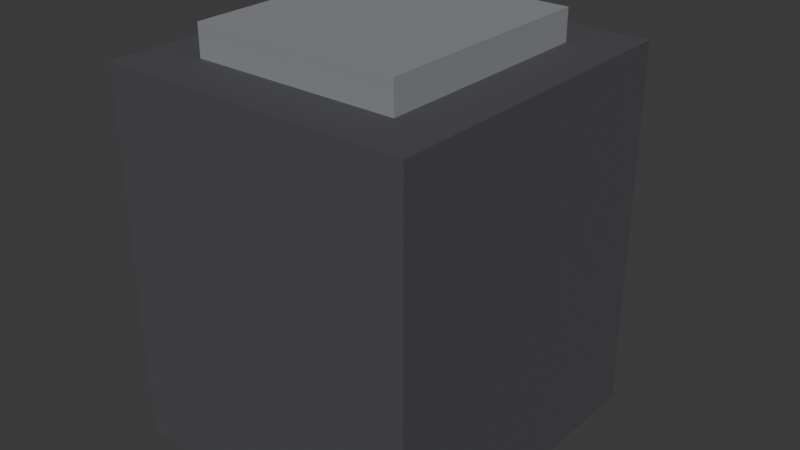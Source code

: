# Source: ELD_AIRFRYER2_v01.blend  (saved by Blender 4.2.66; exported with 4.5.12 LTS)
import bpy
from mathutils import Matrix  # noqa: F401  (used for matrix-valued properties, if any)

bpy.ops.wm.read_factory_settings(use_empty=True)
scene = bpy.context.scene
scene.name = 'Scene'

# ---- collections
col_collection = bpy.data.collections.new('Collection'); scene.collection.children.link(col_collection)

# ---- materials (node trees are filled in below, after node groups)
mat_polyroom_pbr = bpy.data.materials.new('Polyroom_PBR')

# ---- material node trees
mat_polyroom_pbr.use_nodes = True; mat_polyroom_pbr.node_tree.nodes.clear()
_N = mat_polyroom_pbr.node_tree.nodes; _L = mat_polyroom_pbr.node_tree.links
n0 = _N.new('ShaderNodeOutputMaterial'); n0.name = 'Material Output'; n0.location = (300, 0)
n1 = _N.new('ShaderNodeBsdfPrincipled'); n1.name = 'Principled BSDF'; n1.location = (0, 0)
n1.inputs[2].default_value = 0.8
n2 = _N.new('ShaderNodeVertexColor'); n2.name = 'Color Attribute'; n2.location = (-300, 0)
n2.layer_name = 'Color'
_L.new(n2.outputs[0], n1.inputs[0])
_L.new(n1.outputs[0], n0.inputs[0])
n0.is_active_output = True

# ---- world
world_world = bpy.data.worlds.new('World'); scene.world = world_world
world_world.use_nodes = True; world_world.node_tree.nodes.clear()
_N = world_world.node_tree.nodes; _L = world_world.node_tree.links
n0 = _N.new('ShaderNodeOutputWorld'); n0.name = 'World Output'; n0.location = (300, 300)
n1 = _N.new('ShaderNodeBackground'); n1.name = 'Background'; n1.location = (10, 300)
n1.inputs[0].default_value = (0.05088, 0.05088, 0.05088, 1.0)
_L.new(n1.outputs[0], n0.inputs[0])
n0.is_active_output = True
world_world.color = (0.05088, 0.05088, 0.05088)
world_world.sun_shadow_jitter_overblur = 0.0

# ---- meshes
me_eld_airfryer2_v01 = bpy.data.meshes.new('ELD_AIRFRYER2_v01')
me_eld_airfryer2_v01.from_pydata([(-0.15, -0.1765, 0.0), (-0.15, -0.1765, 0.36), (-0.15, 0.1435, 0.0), (-0.15, 0.1435, 0.36), (0.15, -0.1765, 0.0), (0.15, -0.1765, 0.36), (0.15, 0.1435, 0.0), (0.15, 0.1435, 0.36), (-0.11, 0.1385, 0.06), (-0.11, 0.1385, 0.24), (-0.11, 0.1585, 0.06), (-0.11, 0.1585, 0.24), (0.11, 0.1385, 0.06), (0.11, 0.1385, 0.24), (0.11, 0.1585, 0.06), (0.11, 0.1585, 0.24), (-0.09, 0.1465, 0.23), (-0.09, 0.1465, 0.27), (-0.09, 0.1765, 0.23), (-0.09, 0.1765, 0.27), (0.09, 0.1465, 0.23), (0.09, 0.1465, 0.27), (0.09, 0.1765, 0.23), (0.09, 0.1765, 0.27), (-0.08, 0.141, 0.26), (-0.08, 0.141, 0.32), (-0.08, 0.156, 0.26), (-0.08, 0.156, 0.32), (0.08, 0.141, 0.26), (0.08, 0.141, 0.32), (0.08, 0.156, 0.26), (0.08, 0.156, 0.32), (-0.1, -0.1265, 0.36), (-0.1, -0.1265, 0.39), (-0.1, 0.0935, 0.36), (-0.1, 0.0935, 0.39), (0.1, -0.1265, 0.36), (0.1, -0.1265, 0.39), (0.1, 0.0935, 0.36), (0.1, 0.0935, 0.39)], [], [(0, 1, 3, 2), (2, 3, 7, 6), (6, 7, 5, 4), (4, 5, 1, 0), (2, 6, 4, 0), (7, 3, 1, 5), (8, 9, 11, 10), (10, 11, 15, 14), (14, 15, 13, 12), (12, 13, 9, 8), (10, 14, 12, 8), (15, 11, 9, 13), (16, 17, 19, 18), (18, 19, 23, 22), (22, 23, 21, 20), (20, 21, 17, 16), (18, 22, 20, 16), (23, 19, 17, 21), (24, 25, 27, 26), (26, 27, 31, 30), (30, 31, 29, 28), (28, 29, 25, 24), (26, 30, 28, 24), (31, 27, 25, 29), (32, 33, 35, 34), (34, 35, 39, 38), (38, 39, 37, 36), (36, 37, 33, 32), (34, 38, 36, 32), (39, 35, 33, 37)])
_uv = me_eld_airfryer2_v01.uv_layers.new(name='UVMap')
_uv.uv.foreach_set('vector', [0.007257, 0.3272, 0.007257, 0.007257, 0.2916, 0.007257, 0.2916, 0.3272, 0.007257, 0.6616, 0.007257, 0.3417, 0.2738, 0.3417, 0.2738, 0.6616, 0.3061, 0.3272, 0.3061, 0.007257, 0.5905, 0.007257, 0.5905, 0.3272, 0.2884, 0.6616, 0.2884, 0.3417, 0.5549, 0.3417, 0.5549, 0.6616, 0.836, 0.626, 0.5695, 0.626, 0.5695, 0.3417, 0.836, 0.3417, 0.8716, 0.2916, 0.605, 0.2916, 0.605, 0.007257, 0.8716, 0.007257, 0.8651, 0.9572, 0.8651, 0.7972, 0.8828, 0.7972, 0.8828, 0.9572, 0.3594, 0.8716, 0.1995, 0.8716, 0.1995, 0.6761, 0.3594, 0.6761, 0.9385, 0.9927, 0.9385, 0.8328, 0.9563, 0.8328, 0.9563, 0.9927, 0.5339, 0.8716, 0.374, 0.8716, 0.374, 0.6761, 0.5339, 0.6761, 0.9596, 0.3417, 0.9596, 0.5372, 0.9418, 0.5372, 0.9418, 0.3417, 0.9919, 0.3417, 0.9919, 0.5372, 0.9741, 0.5372, 0.9741, 0.3417, 0.8506, 0.5517, 0.8506, 0.5161, 0.8772, 0.5161, 0.8772, 0.5517, 0.8861, 0.5016, 0.8506, 0.5016, 0.8506, 0.3417, 0.8861, 0.3417, 0.8506, 0.6017, 0.8506, 0.5662, 0.8772, 0.5662, 0.8772, 0.6017, 0.9217, 0.1672, 0.8861, 0.1672, 0.8861, 0.007257, 0.9217, 0.007257, 0.7884, 0.7972, 0.7884, 0.9572, 0.7617, 0.9572, 0.7617, 0.7972, 0.8295, 0.7972, 0.8295, 0.9572, 0.8029, 0.9572, 0.8029, 0.7972, 0.5695, 0.9039, 0.5695, 0.8506, 0.5828, 0.8506, 0.5828, 0.9039, 0.815, 0.7827, 0.7617, 0.7827, 0.7617, 0.6406, 0.815, 0.6406, 0.5973, 0.9039, 0.5973, 0.8506, 0.6106, 0.8506, 0.6106, 0.9039, 0.8828, 0.7827, 0.8295, 0.7827, 0.8295, 0.6406, 0.8828, 0.6406, 0.8994, 0.1817, 0.8994, 0.3239, 0.8861, 0.3239, 0.8861, 0.1817, 0.9842, 0.8328, 0.9842, 0.975, 0.9708, 0.975, 0.9708, 0.8328, 0.924, 0.836, 0.8974, 0.836, 0.8974, 0.6406, 0.924, 0.6406, 0.9628, 0.185, 0.9362, 0.185, 0.9362, 0.007257, 0.9628, 0.007257, 0.9273, 0.5372, 0.9006, 0.5372, 0.9006, 0.3417, 0.9273, 0.3417, 0.9652, 0.8183, 0.9385, 0.8183, 0.9385, 0.6406, 0.9652, 0.6406, 0.7472, 0.836, 0.5695, 0.836, 0.5695, 0.6406, 0.7472, 0.6406, 0.185, 0.8716, 0.007257, 0.8716, 0.007257, 0.6761, 0.185, 0.6761])
_ca = me_eld_airfryer2_v01.color_attributes.new('Color', 'FLOAT_COLOR', 'POINT')
_ca.data.foreach_set('color', [0.07, 0.07, 0.08, 1.0, 0.07, 0.07, 0.08, 1.0, 0.07, 0.07, 0.08, 1.0, 0.07, 0.07, 0.08, 1.0, 0.07, 0.07, 0.08, 1.0, 0.07, 0.07, 0.08, 1.0, 0.07, 0.07, 0.08, 1.0, 0.07, 0.07, 0.08, 1.0, 0.25, 0.26, 0.28, 1.0, 0.25, 0.26, 0.28, 1.0, 0.25, 0.26, 0.28, 1.0, 0.25, 0.26, 0.28, 1.0, 0.25, 0.26, 0.28, 1.0, 0.25, 0.26, 0.28, 1.0, 0.25, 0.26, 0.28, 1.0, 0.25, 0.26, 0.28, 1.0, 0.62, 0.64, 0.67, 1.0, 0.62, 0.64, 0.67, 1.0, 0.62, 0.64, 0.67, 1.0, 0.62, 0.64, 0.67, 1.0, 0.62, 0.64, 0.67, 1.0, 0.62, 0.64, 0.67, 1.0, 0.62, 0.64, 0.67, 1.0, 0.62, 0.64, 0.67, 1.0, 0.15, 0.4, 0.85, 1.0, 0.15, 0.4, 0.85, 1.0, 0.15, 0.4, 0.85, 1.0, 0.15, 0.4, 0.85, 1.0, 0.15, 0.4, 0.85, 1.0, 0.15, 0.4, 0.85, 1.0, 0.15, 0.4, 0.85, 1.0, 0.15, 0.4, 0.85, 1.0, 0.25, 0.26, 0.28, 1.0, 0.25, 0.26, 0.28, 1.0, 0.25, 0.26, 0.28, 1.0, 0.25, 0.26, 0.28, 1.0, 0.25, 0.26, 0.28, 1.0, 0.25, 0.26, 0.28, 1.0, 0.25, 0.26, 0.28, 1.0, 0.25, 0.26, 0.28, 1.0])
me_eld_airfryer2_v01.materials.append(mat_polyroom_pbr)
me_eld_airfryer2_v01.update()

# ---- objects
ob_eld_airfryer2_v01 = bpy.data.objects.new('ELD_AIRFRYER2_v01', me_eld_airfryer2_v01)

# ---- transforms, parenting, visibility, modifiers, constraints
ob_eld_airfryer2_v01.location = (0.0, 0.0, 0.0)

# ---- collection membership
col_collection.objects.link(ob_eld_airfryer2_v01)

# ---- scene / render settings (as saved in the file)
scene.frame_start = 1; scene.frame_end = 250; scene.frame_set(1)
scene.render.engine = 'BLENDER_EEVEE_NEXT'
bpy.context.view_layer.update()

# ---- added for rendering (the .blend has no active camera and no usable light): camera, sun
cam_auto = bpy.data.cameras.new('AutoCamera')
cam_auto.lens = 50.0
cam_auto.sensor_width = 36.0
cam_auto.clip_end = 1000.0
ob_auto_camera = bpy.data.objects.new('AutoCamera', cam_auto)
scene.collection.objects.link(ob_auto_camera)
ob_auto_camera.location = (0.560284, -0.67234, 0.643227)
ob_auto_camera.rotation_euler = (1.09748, -7.21219e-08, 0.694738)
scene.camera = ob_auto_camera
light_auto_sun = bpy.data.lights.new('AutoSun', 'SUN')
light_auto_sun.energy = 3.0
light_auto_sun.angle = 0.0523599
ob_auto_sun = bpy.data.objects.new('AutoSun', light_auto_sun)
scene.collection.objects.link(ob_auto_sun)
ob_auto_sun.rotation_euler = (0.872665, 0.174533, 0.523599)
bpy.context.view_layer.update()
